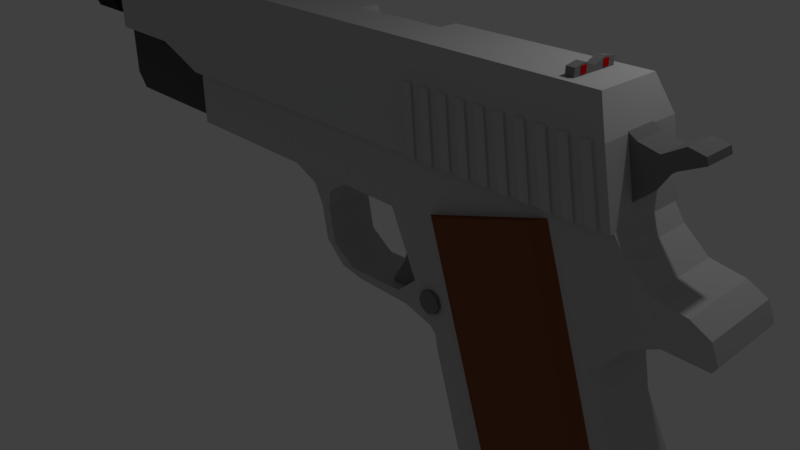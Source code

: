 # Source: Sketchfab_2019_02_04_13_36_16.blend  (saved by Blender 2.79.0; exported with 4.5.12 LTS)
import bpy
from mathutils import Matrix  # noqa: F401  (used for matrix-valued properties, if any)

bpy.ops.wm.read_factory_settings(use_empty=True)
scene = bpy.context.scene
scene.name = 'Scene'

# ---- collections
col_collection_1 = bpy.data.collections.new('Collection 1'); scene.collection.children.link(col_collection_1)

# ---- materials (node trees are filled in below, after node groups)
mat_material_014 = bpy.data.materials.new('Material.014')
mat_material_014.alpha_threshold = 0.0
mat_material_014.use_transparent_shadow = False
mat_material_014.diffuse_color = (0.6038, 0.0, 0.0, 1.0)
mat_material_014.roughness = 0.5
mat_material_013 = bpy.data.materials.new('Material.013')
mat_material_013.alpha_threshold = 0.0
mat_material_013.use_transparent_shadow = False
mat_material_013.diffuse_color = (0.6038, 0.0, 0.0, 1.0)
mat_material_013.roughness = 0.5
mat_material_005 = bpy.data.materials.new('Material.005')
mat_material_005.alpha_threshold = 0.0
mat_material_005.use_transparent_shadow = False
mat_material_005.diffuse_color = (0.03434, 0.03434, 0.03434, 1.0)
mat_material_005.roughness = 0.5
mat_material_010 = bpy.data.materials.new('Material.010')
mat_material_010.alpha_threshold = 0.0
mat_material_010.use_transparent_shadow = False
mat_material_010.diffuse_color = (0.2159, 0.2159, 0.2159, 1.0)
mat_material_010.roughness = 0.5
mat_material_012 = bpy.data.materials.new('Material.012')
mat_material_012.alpha_threshold = 0.0
mat_material_012.use_transparent_shadow = False
mat_material_012.diffuse_color = (0.09084, 0.09084, 0.09084, 1.0)
mat_material_012.roughness = 0.5
mat_material_011 = bpy.data.materials.new('Material.011')
mat_material_011.alpha_threshold = 0.0
mat_material_011.use_transparent_shadow = False
mat_material_011.diffuse_color = (0.2159, 0.2159, 0.2159, 1.0)
mat_material_011.roughness = 0.5
mat_material_009 = bpy.data.materials.new('Material.009')
mat_material_009.alpha_threshold = 0.0
mat_material_009.use_transparent_shadow = False
mat_material_009.diffuse_color = (0.2159, 0.2159, 0.2159, 1.0)
mat_material_009.roughness = 0.5
mat_material_004 = bpy.data.materials.new('Material.004')
mat_material_004.alpha_threshold = 0.0
mat_material_004.use_transparent_shadow = False
mat_material_004.diffuse_color = (0.03434, 0.03434, 0.03434, 1.0)
mat_material_004.roughness = 0.5
mat_material_002 = bpy.data.materials.new('Material.002')
mat_material_002.alpha_threshold = 0.0
mat_material_002.use_transparent_shadow = False
mat_material_002.diffuse_color = (0.2307, 0.07619, 0.03434, 1.0)
mat_material_002.roughness = 0.5
mat_material_001 = bpy.data.materials.new('Material.001')
mat_material_001.alpha_threshold = 0.0
mat_material_001.use_transparent_shadow = False
mat_material_001.diffuse_color = (0.2307, 0.07619, 0.03434, 1.0)
mat_material_001.roughness = 0.5
mat_material_003 = bpy.data.materials.new('Material.003')
mat_material_003.alpha_threshold = 0.0
mat_material_003.use_transparent_shadow = False
mat_material_003.diffuse_color = (0.2159, 0.2159, 0.2159, 1.0)
mat_material_003.roughness = 0.5
mat_material_007 = bpy.data.materials.new('Material.007')
mat_material_007.alpha_threshold = 0.0
mat_material_007.use_transparent_shadow = False
mat_material_007.diffuse_color = (0.5271, 0.5271, 0.5271, 1.0)
mat_material_007.roughness = 0.5
mat_material_008 = bpy.data.materials.new('Material.008')
mat_material_008.alpha_threshold = 0.0
mat_material_008.use_transparent_shadow = False
mat_material_008.diffuse_color = (0.09084, 0.09084, 0.09084, 1.0)
mat_material_008.roughness = 0.5
mat_material = bpy.data.materials.new('Material')
mat_material.alpha_threshold = 0.0
mat_material.use_transparent_shadow = False
mat_material.diffuse_color = (0.5271, 0.5271, 0.5271, 1.0)
mat_material.roughness = 0.5
mat_material.line_color = (0.0, 0.0, 0.0, 1.0)

# ---- material node trees

# ---- world
world_world = bpy.data.worlds.new('World'); scene.world = world_world
world_world.color = (0.05088, 0.05088, 0.05088)
world_world.use_sun_shadow = False
world_world.sun_shadow_jitter_overblur = 0.0
world_world.cycles.sampling_method = 'MANUAL'

# ---- cameras
cam_camera = bpy.data.cameras.new('Camera')
cam_camera.clip_end = 100.0
cam_camera.lens = 35.0
cam_camera.sensor_width = 32.0
cam_camera.sensor_height = 18.0
cam_camera.ortho_scale = 7.314
cam_camera.dof.focus_distance = 0.0
cam_camera.dof.aperture_fstop = 128.0

# ---- lights
light_lamp = bpy.data.lights.new('Lamp', 'POINT')
light_lamp.transmission_factor = 0.0
light_lamp.cutoff_distance = 30.0
light_lamp.energy = 100.0
light_lamp.shadow_buffer_clip_start = 1.001
light_lamp.shadow_soft_size = 0.1
light_lamp.shadow_maximum_resolution = 0.006
light_lamp.use_absolute_resolution = True

# ---- meshes
me_cube_009 = bpy.data.meshes.new('Cube.009')
me_cube_009.from_pydata([(-1.0, -1.0, -1.0), (-1.0, -1.0, 1.0), (-1.0, 1.0, -1.0), (-1.0, 1.0, 1.0), (1.0, -1.0, -1.0), (1.0, -1.0, 1.0), (1.0, 1.0, -1.0), (1.0, 1.0, 1.0)], [], [(0, 1, 3, 2), (2, 3, 7, 6), (6, 7, 5, 4), (4, 5, 1, 0), (2, 6, 4, 0), (7, 3, 1, 5)])
me_cube_009.materials.append(mat_material_014)
me_cube_009.use_remesh_preserve_volume = False
me_cube_009.use_remesh_preserve_attributes = False
me_cube_009.use_mirror_vertex_groups = False
me_cube_009.update()
me_cube_006 = bpy.data.meshes.new('Cube.006')
me_cube_006.from_pydata([(-1.0, -1.0, -1.0), (-1.0, -1.0, 1.0), (-1.0, 1.0, -1.0), (-1.0, 1.0, 1.0), (1.0, -1.0, -1.0), (1.0, -1.0, 1.0), (1.0, 1.0, -1.0), (1.0, 1.0, 1.0)], [], [(0, 1, 3, 2), (2, 3, 7, 6), (6, 7, 5, 4), (4, 5, 1, 0), (2, 6, 4, 0), (7, 3, 1, 5)])
me_cube_006.materials.append(mat_material_013)
me_cube_006.use_remesh_preserve_volume = False
me_cube_006.use_remesh_preserve_attributes = False
me_cube_006.use_mirror_vertex_groups = False
me_cube_006.update()
me_cylinder_003 = bpy.data.meshes.new('Cylinder.003')
me_cylinder_003.from_pydata([(0.0, 1.0, -1.0), (0.0, 1.0, 1.0), (0.7071, 0.7071, -1.0), (0.7071, 0.7071, 1.0), (1.0, -4.371e-08, -1.0), (1.0, -4.371e-08, 1.0), (0.7071, -0.7071, -1.0), (0.7071, -0.7071, 1.0), (-8.742e-08, -1.0, -1.0), (-8.742e-08, -1.0, 1.0), (-0.7071, -0.7071, -1.0), (-0.7071, -0.7071, 1.0), (-1.0, 1.192e-08, -1.0), (-1.0, 1.192e-08, 1.0), (-0.7071, 0.7071, -1.0), (-0.7071, 0.7071, 1.0), (-1.24e-07, 1.0, 0.4533), (-7.156e-08, 1.0, 0.7867), (0.7071, 0.7071, 0.7867), (0.7071, 0.7071, 0.4533), (1.0, -4.371e-08, 0.7867), (1.0, -4.371e-08, 0.4533), (0.7071, -0.7071, 0.7867), (0.7071, -0.7071, 0.4533), (-1.59e-07, -1.0, 0.7867), (-2.114e-07, -1.0, 0.4533), (-0.7071, -0.7071, 0.7867), (-0.7071, -0.7071, 0.4533), (-1.0, 1.192e-08, 0.7867), (-1.0, 1.192e-08, 0.4533), (-0.7071, 0.7071, 0.7867), (-0.7071, 0.7071, 0.4533), (0.7071, 0.7071, -0.4704), (0.7071, 0.7071, -0.7902), (1.0, -4.371e-08, -0.4704), (1.0, -4.371e-08, -0.7902), (0.7071, -0.7071, -0.4704), (0.7071, -0.7071, -0.7902), (-1.01e-07, -1.0, -0.4704), (-8.555e-08, -1.0, -0.7902), (-0.7071, -0.7071, -0.4704), (-0.7071, -0.7071, -0.7902), (-1.0, 1.192e-08, -0.4704), (-1.0, 1.192e-08, -0.7902), (-0.7071, 0.7071, -0.4704), (-0.7071, 0.7071, -0.7902), (1.875e-09, 1.0, -0.7902), (-1.354e-08, 1.0, -0.4704), (-1.184e-07, 1.1, 0.4533), (-5.542e-08, 1.1, 0.7867), (0.7778, 0.7778, 0.7867), (0.7778, 0.7778, 0.4533), (1.1, -4.846e-08, 0.7867), (1.1, -4.846e-08, 0.4533), (0.7778, -0.7778, 0.7867), (0.7778, -0.7778, 0.4533), (-1.516e-07, -1.1, 0.7867), (-2.145e-07, -1.1, 0.4533), (-0.7778, -0.7778, 0.7867), (-0.7778, -0.7778, 0.4533), (-1.1, 1.274e-08, 0.7867), (-1.1, 1.274e-08, 0.4533), (-0.7778, 0.7778, 0.7867), (-0.7778, 0.7778, 0.4533), (0.7778, 0.7778, -0.4704), (0.7778, 0.7778, -0.7902), (1.1, -4.846e-08, -0.4704), (1.1, -4.846e-08, -0.7902), (0.7778, -0.7778, -0.4704), (0.7778, -0.7778, -0.7902), (-1.075e-07, -1.1, -0.4704), (-9.562e-08, -1.1, -0.7902), (-0.7778, -0.7778, -0.4704), (-0.7778, -0.7778, -0.7902), (-1.1, 1.274e-08, -0.4704), (-1.1, 1.274e-08, -0.7902), (-0.7778, 0.7778, -0.4704), (-0.7778, 0.7778, -0.7902), (5.488e-10, 1.1, -0.7902), (-1.138e-08, 1.1, -0.4704), (-1.49e-09, 0.8, -1.0), (0.5657, 0.5657, -1.0), (0.8, -3.348e-08, -1.0), (0.5657, -0.5657, -1.0), (-7.143e-08, -0.8, -1.0), (-0.5657, -0.5657, -1.0), (-0.8, 1.103e-08, -1.0), (-0.5657, 0.5657, -1.0), (-7.457e-08, 0.8, -0.5356), (0.5657, 0.5657, -0.5356), (0.8, -3.348e-08, -0.5356), (0.5657, -0.5657, -0.5356), (-1.445e-07, -0.8, -0.5356), (-0.5657, -0.5657, -0.5356), (-0.8, 1.103e-08, -0.5356), (-0.5657, 0.5657, -0.5356)], [], [(17, 1, 3, 18), (18, 3, 5, 20), (20, 5, 7, 22), (22, 7, 9, 24), (24, 9, 11, 26), (26, 11, 13, 28), (3, 1, 15, 13, 11, 9, 7, 5), (28, 13, 15, 30), (30, 15, 1, 17), (6, 8, 84, 83), (44, 31, 16, 47), (20, 22, 54, 52), (42, 29, 31, 44), (34, 36, 68, 66), (40, 27, 29, 42), (23, 21, 53, 55), (38, 25, 27, 40), (37, 35, 67, 69), (36, 23, 25, 38), (22, 24, 56, 54), (34, 21, 23, 36), (32, 34, 66, 64), (32, 19, 21, 34), (25, 23, 55, 57), (47, 16, 19, 32), (35, 33, 65, 67), (0, 46, 33, 2), (24, 26, 58, 56), (2, 33, 35, 4), (44, 47, 79, 76), (4, 35, 37, 6), (47, 32, 64, 79), (6, 37, 39, 8), (27, 25, 57, 59), (8, 39, 41, 10), (46, 45, 77, 78), (10, 41, 43, 12), (33, 46, 78, 65), (12, 43, 45, 14), (26, 28, 60, 58), (14, 45, 46, 0), (42, 44, 76, 74), (63, 62, 49, 48), (61, 60, 62, 63), (59, 58, 60, 61), (57, 56, 58, 59), (55, 54, 56, 57), (53, 52, 54, 55), (51, 50, 52, 53), (48, 49, 50, 51), (78, 79, 64, 65), (65, 64, 66, 67), (67, 66, 68, 69), (69, 68, 70, 71), (71, 70, 72, 73), (73, 72, 74, 75), (75, 74, 76, 77), (77, 76, 79, 78), (39, 37, 69, 71), (21, 19, 51, 53), (36, 38, 70, 68), (18, 20, 52, 50), (41, 39, 71, 73), (16, 31, 63, 48), (19, 16, 48, 51), (38, 40, 72, 70), (30, 17, 49, 62), (17, 18, 50, 49), (43, 41, 73, 75), (31, 29, 61, 63), (40, 42, 74, 72), (28, 30, 62, 60), (45, 43, 75, 77), (29, 27, 59, 61), (12, 14, 87, 86), (2, 4, 82, 81), (8, 10, 85, 84), (14, 0, 80, 87), (0, 2, 81, 80), (4, 6, 83, 82), (10, 12, 86, 85), (81, 82, 90, 89), (86, 87, 95, 94), (84, 85, 93, 92), (82, 83, 91, 90), (80, 81, 89, 88), (87, 80, 88, 95), (85, 86, 94, 93), (83, 84, 92, 91), (88, 89, 90, 91, 92, 93, 94, 95)])
me_cylinder_003.materials.append(mat_material_005)
me_cylinder_003.use_remesh_preserve_volume = False
me_cylinder_003.use_remesh_preserve_attributes = False
me_cylinder_003.use_mirror_vertex_groups = False
me_cylinder_003.update()
me_cylinder_002 = bpy.data.meshes.new('Cylinder.002')
me_cylinder_002.from_pydata([(0.0, 1.0, -1.0), (0.0, 1.0, 1.0), (0.7071, 0.7071, -1.0), (0.7071, 0.7071, 1.0), (1.0, -4.371e-08, -1.0), (1.0, -4.371e-08, 1.0), (0.7071, -0.7071, -1.0), (0.7071, -0.7071, 1.0), (-8.742e-08, -1.0, -1.0), (-8.742e-08, -1.0, 1.0), (-0.7071, -0.7071, -1.0), (-0.7071, -0.7071, 1.0), (-1.0, 1.192e-08, -1.0), (-1.0, 1.192e-08, 1.0), (-0.7071, 0.7071, -1.0), (-0.7071, 0.7071, 1.0)], [], [(0, 1, 3, 2), (2, 3, 5, 4), (4, 5, 7, 6), (6, 7, 9, 8), (8, 9, 11, 10), (10, 11, 13, 12), (3, 1, 15, 13, 11, 9, 7, 5), (12, 13, 15, 14), (14, 15, 1, 0), (0, 2, 4, 6, 8, 10, 12, 14)])
me_cylinder_002.materials.append(mat_material_010)
me_cylinder_002.use_remesh_preserve_volume = False
me_cylinder_002.use_remesh_preserve_attributes = False
me_cylinder_002.use_mirror_vertex_groups = False
me_cylinder_002.update()
me_cube_008 = bpy.data.meshes.new('Cube.008')
me_cube_008.from_pydata([(-1.0, -1.0, -1.0), (-1.0, -1.0, 1.0), (-1.0, 1.0, -1.0), (-1.0, 1.0, 1.0), (1.0, -1.0, -1.0), (1.0, -1.0, 0.4), (1.0, 1.0, -1.0), (1.0, 1.0, 0.4)], [], [(0, 1, 3, 2), (2, 3, 7, 6), (6, 7, 5, 4), (4, 5, 1, 0), (2, 6, 4, 0), (7, 3, 1, 5)])
me_cube_008.materials.append(mat_material_012)
me_cube_008.use_remesh_preserve_volume = False
me_cube_008.use_remesh_preserve_attributes = False
me_cube_008.use_mirror_vertex_groups = False
me_cube_008.update()
me_cube_007 = bpy.data.meshes.new('Cube.007')
me_cube_007.from_pydata([(-1.0, -1.0, -1.0), (-1.0, -1.0, 0.75), (-1.0, 1.0, -1.0), (-1.0, 1.0, 0.75), (1.0, -1.0, -1.0), (1.0, -1.0, 0.75), (1.0, 1.0, -1.0), (1.0, 1.0, 0.75), (-1.0, 0.5, -1.0), (-1.0, 0.0, -1.0), (-1.0, -0.5, -1.0), (-1.0, -0.5, 1.0), (-1.0, 0.0, 0.4), (-1.0, 0.5, 1.0), (1.0, -0.5, -1.0), (1.0, 0.0, -1.0), (1.0, 0.5, -1.0), (1.0, 0.5, 1.0), (1.0, 0.0, 0.4), (1.0, -0.5, 1.0)], [], [(8, 13, 3, 2), (2, 3, 7, 6), (14, 19, 5, 4), (4, 5, 1, 0), (10, 14, 4, 0), (19, 11, 1, 5), (7, 3, 13, 17), (17, 13, 12, 18), (18, 12, 11, 19), (2, 6, 16, 8), (8, 16, 15, 9), (9, 15, 14, 10), (6, 7, 17, 16), (16, 17, 18, 15), (15, 18, 19, 14), (0, 1, 11, 10), (10, 11, 12, 9), (9, 12, 13, 8)])
me_cube_007.materials.append(mat_material_011)
me_cube_007.use_remesh_preserve_volume = False
me_cube_007.use_remesh_preserve_attributes = False
me_cube_007.use_mirror_vertex_groups = False
me_cube_007.update()
me_plane = bpy.data.meshes.new('Plane')
me_plane.from_pydata([(-1.0, -1.0, 0.0), (1.0, -1.0, 0.0), (-1.0, 1.0, 0.0), (1.0, 1.0, 0.0), (-2.249, -1.0, -0.1818), (-2.249, 1.0, -0.1818), (1.071, -1.0, 0.0758), (1.071, 1.0, 0.0758), (0.6294, -1.0, 0.2048), (0.6294, 1.0, 0.2048), (-0.2713, -1.0, 0.2156), (-0.2713, 1.0, 0.2156), (-0.8347, -1.0, 0.3856), (-0.8347, 1.0, 0.3856), (-1.105, -1.0, 0.5534), (-1.105, 1.0, 0.5534), (0.02084, -1.0, 0.03327), (0.02084, 1.0, 0.03327)], [], [(16, 17, 3, 1), (0, 4, 5, 2), (3, 7, 6, 1), (7, 9, 8, 6), (9, 11, 10, 8), (11, 13, 12, 10), (13, 15, 14, 12), (0, 2, 17, 16), (16, 1, 6, 8), (8, 10, 16), (10, 12, 0, 16), (4, 0, 12, 14), (3, 17, 9, 7), (9, 17, 11), (17, 2, 13, 11), (2, 5, 15, 13)])
me_plane.materials.append(mat_material_009)
me_plane.use_remesh_preserve_volume = False
me_plane.use_remesh_preserve_attributes = False
me_plane.use_mirror_vertex_groups = False
me_plane.update()
me_cylinder_001 = bpy.data.meshes.new('Cylinder.001')
me_cylinder_001.from_pydata([(0.0, 1.0, -1.0), (0.0, 1.0, 1.0), (0.7071, 0.7071, -1.0), (0.7071, 0.7071, 1.0), (1.0, -4.371e-08, -1.0), (1.0, -4.371e-08, 1.0), (0.7071, -0.7071, -1.0), (0.7071, -0.7071, 1.0), (-8.742e-08, -1.0, -1.0), (-8.742e-08, -1.0, 1.0), (-0.7071, -0.7071, -1.0), (-0.7071, -0.7071, 1.0), (-1.0, 1.192e-08, -1.0), (-1.0, 1.192e-08, 1.0), (-0.7071, 0.7071, -1.0), (-0.7071, 0.7071, 1.0)], [], [(0, 1, 3, 2), (2, 3, 5, 4), (4, 5, 7, 6), (6, 7, 9, 8), (8, 9, 11, 10), (10, 11, 13, 12), (3, 1, 15, 13, 11, 9, 7, 5), (12, 13, 15, 14), (14, 15, 1, 0), (0, 2, 4, 6, 8, 10, 12, 14)])
me_cylinder_001.materials.append(mat_material_004)
me_cylinder_001.use_remesh_preserve_volume = False
me_cylinder_001.use_remesh_preserve_attributes = False
me_cylinder_001.use_mirror_vertex_groups = False
me_cylinder_001.update()
me_cube_005 = bpy.data.meshes.new('Cube.005')
me_cube_005.from_pydata([(-1.0, -1.0, -1.0), (-1.0, -1.0, 1.0), (-1.0, 1.0, -1.0), (-1.0, 1.0, 1.0), (1.0, -1.0, -1.0), (1.0, -1.0, 1.0), (1.0, 1.0, -1.0), (1.0, 1.0, 1.0), (-0.8, -2.025, -1.0), (-0.8, -2.025, 1.0), (0.8, -2.025, -1.0), (0.8, -2.025, 1.0)], [], [(0, 1, 3, 2), (2, 3, 7, 6), (6, 7, 5, 4), (2, 6, 4, 0), (7, 3, 1, 5), (4, 5, 11, 10), (1, 0, 8, 9), (8, 10, 11, 9), (5, 1, 9, 11), (4, 10, 8, 0)])
me_cube_005.materials.append(mat_material_002)
me_cube_005.use_remesh_preserve_volume = False
me_cube_005.use_remesh_preserve_attributes = False
me_cube_005.use_mirror_vertex_groups = False
me_cube_005.update()
me_cube_004 = bpy.data.meshes.new('Cube.004')
me_cube_004.from_pydata([(-1.0, -1.0, -1.0), (-1.0, -1.0, 1.0), (-1.0, 1.0, -1.0), (-1.0, 1.0, 1.0), (1.0, -1.0, -1.0), (1.0, -1.0, 1.0), (1.0, 1.0, -1.0), (1.0, 1.0, 1.0), (-0.8, -2.025, -1.0), (-0.8, -2.025, 1.0), (0.8, -2.025, -1.0), (0.8, -2.025, 1.0)], [], [(0, 1, 3, 2), (2, 3, 7, 6), (6, 7, 5, 4), (2, 6, 4, 0), (7, 3, 1, 5), (4, 5, 11, 10), (1, 0, 8, 9), (8, 10, 11, 9), (5, 1, 9, 11), (4, 10, 8, 0)])
me_cube_004.materials.append(mat_material_001)
me_cube_004.use_remesh_preserve_volume = False
me_cube_004.use_remesh_preserve_attributes = False
me_cube_004.use_mirror_vertex_groups = False
me_cube_004.update()
me_cube_003 = bpy.data.meshes.new('Cube.003')
me_cube_003.from_pydata([(-1.0, -1.0, -1.0), (-1.0, -1.0, 1.0), (-1.0, 1.0, -1.0), (-1.0, 1.0, 1.0), (1.0, -1.0, -1.0), (1.0, -1.0, 1.0), (1.0, 1.0, -1.0), (1.0, 1.0, 1.0), (-1.0, -1.0, -0.8446), (-0.5725, -1.0, -0.4223), (-0.3816, -1.0, 4.014e-08), (-0.5725, -1.0, 0.4223), (-1.0, -1.0, 0.8446), (-1.0, 1.0, 0.8446), (-0.5725, 1.0, 0.4223), (-0.3816, 1.0, -3.537e-08), (-0.5725, 1.0, -0.4223), (-1.0, 1.0, -0.8446), (1.0, 1.0, 0.8446), (1.0, 1.0, 0.4223), (1.0, 1.0, -3.537e-08), (1.0, 1.0, -0.4223), (1.0, 1.0, -0.8446), (1.0, -1.0, 0.8446), (1.0, -1.0, 0.4223), (1.0, -1.0, -3.537e-08), (1.0, -1.0, -0.4223), (1.0, -1.0, -0.8446), (-1.088, -0.7, -1.0), (-1.088, -0.7, 1.0), (-1.088, 0.7, -1.0), (-1.088, 0.7, 1.0), (-1.088, -0.7, -0.8446), (-0.6604, -0.7, -0.4223), (-0.4694, -0.7, 4.014e-08), (-0.6604, -0.7, 0.4223), (-1.088, -0.7, 0.8446), (-1.088, 0.7, 0.8446), (-0.6604, 0.7, 0.4223), (-0.4694, 0.7, -3.537e-08), (-0.6604, 0.7, -0.4223), (-1.088, 0.7, -0.8446)], [], [(13, 3, 7, 18), (18, 7, 5, 23), (23, 5, 1, 12), (2, 6, 4, 0), (7, 3, 1, 5), (4, 27, 8, 0), (27, 26, 9, 8), (26, 25, 10, 9), (25, 24, 11, 10), (24, 23, 12, 11), (6, 22, 27, 4), (22, 21, 26, 27), (21, 20, 25, 26), (20, 19, 24, 25), (19, 18, 23, 24), (2, 17, 22, 6), (17, 16, 21, 22), (16, 15, 20, 21), (15, 14, 19, 20), (14, 13, 18, 19), (13, 14, 38, 37), (12, 1, 29, 36), (10, 11, 35, 34), (0, 8, 32, 28), (14, 15, 39, 38), (11, 12, 36, 35), (8, 9, 33, 32), (15, 16, 40, 39), (17, 2, 30, 41), (3, 13, 37, 31), (9, 10, 34, 33), (16, 17, 41, 40), (41, 30, 28, 32), (32, 33, 40, 41), (33, 34, 39, 40), (34, 35, 38, 39), (35, 36, 37, 38), (36, 29, 31, 37)])
me_cube_003.materials.append(mat_material_003)
me_cube_003.use_remesh_preserve_volume = False
me_cube_003.use_remesh_preserve_attributes = False
me_cube_003.use_mirror_vertex_groups = False
me_cube_003.update()
me_cube_002 = bpy.data.meshes.new('Cube.002')
me_cube_002.from_pydata([(-1.0, -1.0, -1.0), (-1.0, 1.0, -1.0), (5.6, -1.0, -1.0), (5.6, 1.0, -1.0), (1.979, 1.0, -1.0), (0.8757, 1.0, -1.0), (0.8757, -1.0, -1.0), (1.979, -1.0, -1.0), (2.807, -1.0, -1.0), (2.807, 1.0, -1.0), (6.617, -1.0, -6.996), (6.617, 1.0, -6.996), (4.557, -1.0, -7.952), (4.557, 1.0, -7.952), (1.455, 0.65, -1.893), (1.315, 0.65, -1.893), (1.315, -0.65, -1.893), (1.455, -0.65, -1.893), (1.546, 0.65, -2.672), (1.406, 0.65, -2.672), (1.406, -0.65, -2.672), (1.546, -0.65, -2.672), (1.893, 0.65, -3.06), (1.69, 0.65, -3.112), (1.69, -0.65, -3.112), (1.893, -0.65, -3.06), (2.726, 0.65, -2.99), (2.025, 0.65, -3.208), (2.025, -0.65, -3.208), (2.726, -0.65, -2.99), (3.248, 0.78, -2.222), (3.248, -0.78, -2.222), (2.848, 0.65, -3.208), (2.848, -0.65, -3.208), (3.543, 0.78, -3.392), (3.543, -0.78, -3.392), (3.772, -1.0, -3.703), (3.772, 1.0, -3.703), (6.463, -1.0, -6.077), (3.19, -1.0, -2.351), (5.526, -1.0, -2.347), (3.19, 1.0, -2.351), (5.921, -1.0, -1.622), (5.921, 1.0, -1.622), (6.247, -1.0, -1.336), (6.247, 1.0, -1.336), (6.736, -1.0, -1.336), (6.736, 1.0, -1.336), (6.781, -1.0, -1.2), (6.781, 1.0, -1.2), (6.69, -1.0, -0.853), (6.69, 1.0, -0.853), (6.464, -1.0, -0.6569), (6.464, 1.0, -0.6569), (6.075, -1.0, -0.5513), (6.075, 1.0, -0.5513), (5.776, -1.0, -0.1288), (5.776, 1.0, -0.1288), (5.649, -1.0, 0.188), (5.649, 1.0, 0.188), (-1.0, -1.0, 0.527), (-1.0, 1.0, 0.527), (5.6, 1.0, 0.527), (5.6, -1.0, 0.527), (1.635, -1.0, 0.527), (1.156, -1.0, 0.527), (1.156, 1.0, 0.527), (1.635, 1.0, 0.527), (2.807, -1.0, 0.527), (2.807, 1.0, 0.527), (3.382, 1.0, -3.027), (5.641, 1.0, -3.322), (3.382, -1.0, -3.027), (2.807, -0.8, -1.0), (2.807, 0.8, -1.0), (4.243, -0.8, -7.952), (4.243, 0.8, -7.952), (3.457, -0.8, -3.703), (3.457, 0.8, -3.703), (3.19, -0.8, -2.351), (3.19, 0.8, -2.351), (3.382, 0.8, -3.027), (3.382, -0.8, -3.027), (6.617, -1.0, -7.496), (6.617, 1.0, -7.496), (6.463, 1.0, -6.077), (5.526, 1.0, -2.347), (5.641, -1.0, -3.322), (6.694, 0.8182, -7.496), (6.694, -0.7818, -6.996), (6.694, 0.8182, -6.996), (6.694, -0.7818, -7.496), (6.54, -0.7818, -6.077), (6.54, 0.8182, -6.077), (5.603, -0.7818, -2.347), (5.603, 0.8182, -2.347), (5.719, 0.8182, -3.322), (5.719, -0.7818, -3.322), (-1.0, -0.8, -1.081), (-1.0, 0.8, -1.081), (0.8757, 0.8, -1.081), (0.8757, -0.8, -1.081), (1.604, -0.825, -1.383), (1.604, 0.825, -1.383), (1.234, 0.725, -1.424), (1.234, -0.725, -1.424)], [], [(48, 50, 46), (6, 0, 98, 101), (4, 9, 8, 7), (13, 84, 83, 12), (102, 103, 14, 17), (105, 101, 100, 104), (17, 14, 18, 21), (16, 15, 19, 20), (21, 18, 22, 25), (20, 19, 23, 24), (25, 22, 26, 29), (24, 23, 27, 28), (29, 26, 30, 31), (28, 27, 32, 33), (33, 32, 34, 35), (7, 6, 101), (18, 19, 15, 14), (22, 23, 19, 18), (23, 22, 27), (17, 16, 20, 21), (21, 20, 24, 25), (24, 28, 25), (26, 32, 27, 22), (25, 28, 33, 29), (30, 34, 32, 26), (29, 33, 35, 31), (83, 10, 12), (84, 13, 11), (86, 41, 9, 3), (39, 40, 2, 8), (12, 10, 38, 36), (11, 13, 37, 85), (2, 40, 42), (72, 87, 40, 39), (71, 70, 41, 86), (94, 95, 43, 42), (43, 45, 44, 42), (45, 47, 46, 44), (47, 49, 48, 46), (49, 51, 50, 48), (51, 53, 52, 50), (53, 55, 54, 52), (55, 57, 56, 54), (57, 59, 58, 56), (44, 46, 50, 52), (52, 54, 44), (42, 44, 54, 56, 2), (4, 67, 69, 9), (2, 63, 68, 8), (5, 66, 67, 4), (1, 61, 66, 5), (7, 64, 65, 6), (8, 68, 64, 7), (6, 65, 60, 0), (9, 69, 62, 3), (0, 60, 61, 1), (49, 47, 51), (47, 45, 53, 51), (53, 45, 55), (45, 43, 3, 57, 55), (86, 3, 43), (3, 62, 59, 57), (85, 37, 70, 71), (36, 38, 87, 72), (36, 72, 82, 77), (41, 70, 81, 80), (37, 13, 76, 78), (12, 36, 77, 75), (9, 41, 80, 74), (72, 39, 79, 82), (70, 37, 78, 81), (39, 8, 73, 79), (78, 76, 75, 77), (12, 75, 76, 13), (79, 73, 74, 80, 81, 78, 77, 82), (11, 85, 93, 90), (40, 87, 97, 94), (71, 86, 95, 96), (84, 11, 90, 88), (38, 10, 89, 92), (87, 38, 92, 97), (85, 71, 96, 93), (10, 83, 91, 89), (88, 90, 93, 96, 95, 94, 97, 92, 89, 91), (42, 40, 94), (43, 95, 86), (1, 5, 100, 99), (100, 101, 98, 99), (0, 1, 99, 98), (5, 4, 100), (103, 14, 15, 104), (102, 105, 16, 17), (2, 58, 63), (58, 2, 56), (83, 84, 88, 91), (7, 101, 105, 102), (4, 103, 104, 100), (16, 105, 104, 15), (7, 4, 103, 102)])
me_cube_002.materials.append(mat_material_007)
me_cube_002.use_remesh_preserve_volume = False
me_cube_002.use_remesh_preserve_attributes = False
me_cube_002.use_mirror_vertex_groups = False
me_cube_002.update()
me_cube_001 = bpy.data.meshes.new('Cube.001')
me_cube_001.from_pydata([(-1.0, -1.0, -0.7529), (-1.0, -1.0, 1.0), (-1.0, 1.0, -0.7529), (-1.0, 1.0, 1.0), (1.0, -1.0, -0.7529), (1.0, -1.0, 1.0), (1.0, 1.0, -0.7529), (1.0, 1.0, 1.0), (-1.0, -0.8, -1.142), (-1.0, 0.8, -1.142), (1.0, -0.8, -1.142), (1.0, 0.8, -1.142)], [], [(0, 1, 3, 2), (2, 3, 7, 6), (4, 5, 1, 0), (4, 0, 8, 10), (2, 6, 11, 9), (11, 10, 8, 9), (0, 2, 9, 8)])
me_cube_001.materials.append(mat_material_008)
me_cube_001.use_remesh_preserve_volume = False
me_cube_001.use_remesh_preserve_attributes = False
me_cube_001.use_mirror_vertex_groups = False
me_cube_001.update()
me_cube = bpy.data.meshes.new('Cube')
me_cube.from_pydata([(1.081, 1.0, -1.0), (1.081, -1.0, -1.0), (-1.0, -1.0, -0.522), (-1.0, 1.0, -0.522), (1.0, 0.75, 1.0), (1.0, -0.75, 1.0), (-1.0, -0.75, 1.0), (-1.0, 0.75, 1.0), (-0.5404, 1.0, -1.0), (-0.5404, -1.0, -1.0), (-0.5404, 0.75, 1.0), (-0.5404, -0.75, 1.0), (-0.7212, 1.0, -0.522), (-0.7212, -1.0, -0.522), (-0.7212, 0.75, 1.0), (-0.7212, -0.75, 1.0), (1.042, 1.0, 0.3472), (1.042, -1.0, 0.3472), (-1.0, -1.0, 0.3472), (-1.0, 1.0, 0.3472), (-0.5404, 1.0, 0.3472), (-0.5404, -1.0, 0.3472), (-0.7212, 1.0, 0.3472), (-0.7212, -1.0, 0.3472), (0.4388, 1.0, -1.0), (0.118, 1.0, -1.0), (0.4388, -1.0, -1.0), (0.118, -1.0, -1.0), (0.4069, 0.75, 1.0), (0.1021, 0.75, 1.0), (0.4069, -0.75, 1.0), (0.1021, -0.75, 1.0), (0.4234, -1.0, 0.3472), (0.1104, -1.0, 0.3472), (0.4234, 1.0, 0.3472), (0.1104, 1.0, 0.3472), (0.4069, 0.3081, 1.0), (0.1021, 0.3081, 1.0), (0.4069, 0.3081, 0.3472), (0.1021, 0.3081, 0.3472), (1.05, 1.0, -1.0), (1.02, 1.0, -1.0), (0.989, 1.0, -1.0), (0.9584, 1.0, -1.0), (0.9279, 1.0, -1.0), (0.8973, 1.0, -1.0), (0.8667, 1.0, -1.0), (0.8362, 1.0, -1.0), (0.8056, 1.0, -1.0), (0.775, 1.0, -1.0), (0.7445, 1.0, -1.0), (0.7139, 1.0, -1.0), (0.6833, 1.0, -1.0), (0.6528, 1.0, -1.0), (0.6222, 1.0, -1.0), (0.5916, 1.0, -1.0), (0.5611, 1.0, -1.0), (0.5305, 1.0, -1.0), (0.4999, 1.0, -1.0), (0.4694, 1.0, -1.0), (1.05, -1.0, -1.0), (1.02, -1.0, -1.0), (0.989, -1.0, -1.0), (0.9584, -1.0, -1.0), (0.9279, -1.0, -1.0), (0.8973, -1.0, -1.0), (0.8667, -1.0, -1.0), (0.8362, -1.0, -1.0), (0.8056, -1.0, -1.0), (0.775, -1.0, -1.0), (0.7445, -1.0, -1.0), (0.7139, -1.0, -1.0), (0.6833, -1.0, -1.0), (0.6528, -1.0, -1.0), (0.6222, -1.0, -1.0), (0.5916, -1.0, -1.0), (0.5611, -1.0, -1.0), (0.5305, -1.0, -1.0), (0.4999, -1.0, -1.0), (0.4694, -1.0, -1.0), (0.9718, 0.75, 1.0), (0.9435, 0.75, 1.0), (0.9153, 0.75, 1.0), (0.887, 0.75, 1.0), (0.8588, 0.75, 1.0), (0.8305, 0.75, 1.0), (0.8023, 0.75, 1.0), (0.774, 0.75, 1.0), (0.7458, 0.75, 1.0), (0.7175, 0.75, 1.0), (0.6893, 0.75, 1.0), (0.6611, 0.75, 1.0), (0.6328, 0.75, 1.0), (0.6046, 0.75, 1.0), (0.5763, 0.75, 1.0), (0.5481, 0.75, 1.0), (0.5198, 0.75, 1.0), (0.4916, 0.75, 1.0), (0.4633, 0.75, 1.0), (0.4351, 0.75, 1.0), (0.9718, -0.75, 1.0), (0.9435, -0.75, 1.0), (0.9153, -0.75, 1.0), (0.887, -0.75, 1.0), (0.8588, -0.75, 1.0), (0.8305, -0.75, 1.0), (0.8023, -0.75, 1.0), (0.774, -0.75, 1.0), (0.7458, -0.75, 1.0), (0.7175, -0.75, 1.0), (0.6893, -0.75, 1.0), (0.6611, -0.75, 1.0), (0.6328, -0.75, 1.0), (0.6046, -0.75, 1.0), (0.5763, -0.75, 1.0), (0.5481, -0.75, 1.0), (0.5198, -0.75, 1.0), (0.4916, -0.75, 1.0), (0.4633, -0.75, 1.0), (0.4351, -0.75, 1.0), (1.012, -1.0, 0.3472), (0.983, -1.0, 0.3472), (0.9536, -1.0, 0.3472), (0.9241, -1.0, 0.3472), (0.8947, -1.0, 0.3472), (0.8652, -1.0, 0.3472), (0.8358, -1.0, 0.3472), (0.8063, -1.0, 0.3472), (0.7769, -1.0, 0.3472), (0.7474, -1.0, 0.3472), (0.718, -1.0, 0.3472), (0.6885, -1.0, 0.3472), (0.6591, -1.0, 0.3472), (0.6296, -1.0, 0.3472), (0.6002, -1.0, 0.3472), (0.5707, -1.0, 0.3472), (0.5412, -1.0, 0.3472), (0.5118, -1.0, 0.3472), (0.4823, -1.0, 0.3472), (0.4529, -1.0, 0.3472), (1.012, 1.0, 0.3472), (0.983, 1.0, 0.3472), (0.9536, 1.0, 0.3472), (0.9241, 1.0, 0.3472), (0.8947, 1.0, 0.3472), (0.8652, 1.0, 0.3472), (0.8358, 1.0, 0.3472), (0.8063, 1.0, 0.3472), (0.7769, 1.0, 0.3472), (0.7474, 1.0, 0.3472), (0.718, 1.0, 0.3472), (0.6885, 1.0, 0.3472), (0.6591, 1.0, 0.3472), (0.6296, 1.0, 0.3472), (0.6002, 1.0, 0.3472), (0.5707, 1.0, 0.3472), (0.5412, 1.0, 0.3472), (0.5118, 1.0, 0.3472), (0.4823, 1.0, 0.3472), (0.4529, 1.0, 0.3472), (1.05, 1.05, -1.0), (1.02, 1.05, -1.0), (0.989, 1.05, -1.0), (0.9584, 1.05, -1.0), (0.9279, 1.05, -1.0), (0.8973, 1.05, -1.0), (0.8667, 1.05, -1.0), (0.8362, 1.05, -1.0), (0.8056, 1.05, -1.0), (0.775, 1.05, -1.0), (0.7445, 1.05, -1.0), (0.7139, 1.05, -1.0), (0.6833, 1.05, -1.0), (0.6528, 1.05, -1.0), (0.6222, 1.05, -1.0), (0.5916, 1.05, -1.0), (0.5611, 1.05, -1.0), (0.5305, 1.05, -1.0), (0.4999, 1.05, -1.0), (0.4694, 1.05, -1.0), (1.05, -1.05, -1.0), (1.02, -1.05, -1.0), (0.989, -1.05, -1.0), (0.9584, -1.05, -1.0), (0.9279, -1.05, -1.0), (0.8973, -1.05, -1.0), (0.8667, -1.05, -1.0), (0.8362, -1.05, -1.0), (0.8056, -1.05, -1.0), (0.775, -1.05, -1.0), (0.7445, -1.05, -1.0), (0.7139, -1.05, -1.0), (0.6833, -1.05, -1.0), (0.6528, -1.05, -1.0), (0.6222, -1.05, -1.0), (0.5916, -1.05, -1.0), (0.5611, -1.05, -1.0), (0.5305, -1.05, -1.0), (0.4999, -1.05, -1.0), (0.4694, -1.05, -1.0), (1.012, -1.05, 0.3472), (0.983, -1.05, 0.3472), (0.9536, -1.05, 0.3472), (0.9241, -1.05, 0.3472), (0.8947, -1.05, 0.3472), (0.8652, -1.05, 0.3472), (0.8358, -1.05, 0.3472), (0.8063, -1.05, 0.3472), (0.7769, -1.05, 0.3472), (0.7474, -1.05, 0.3472), (0.718, -1.05, 0.3472), (0.6885, -1.05, 0.3472), (0.6591, -1.05, 0.3472), (0.6296, -1.05, 0.3472), (0.6002, -1.05, 0.3472), (0.5707, -1.05, 0.3472), (0.5412, -1.05, 0.3472), (0.5118, -1.05, 0.3472), (0.4823, -1.05, 0.3472), (0.4529, -1.05, 0.3472), (1.012, 1.05, 0.3472), (0.983, 1.05, 0.3472), (0.9536, 1.05, 0.3472), (0.9241, 1.05, 0.3472), (0.8947, 1.05, 0.3472), (0.8652, 1.05, 0.3472), (0.8358, 1.05, 0.3472), (0.8063, 1.05, 0.3472), (0.7769, 1.05, 0.3472), (0.7474, 1.05, 0.3472), (0.718, 1.05, 0.3472), (0.6885, 1.05, 0.3472), (0.6591, 1.05, 0.3472), (0.6296, 1.05, 0.3472), (0.6002, 1.05, 0.3472), (0.5707, 1.05, 0.3472), (0.5412, 1.05, 0.3472), (0.5118, 1.05, 0.3472), (0.4823, 1.05, 0.3472), (0.4529, 1.05, 0.3472)], [], [(12, 13, 2, 3), (14, 7, 6, 15), (16, 4, 5, 17), (23, 15, 6, 18), (18, 6, 7, 19), (22, 12, 3, 19), (35, 25, 8, 20), (33, 31, 11, 21), (29, 10, 11, 31), (25, 27, 9, 8), (20, 8, 12, 22), (21, 11, 15, 23), (10, 14, 15, 11), (8, 9, 13, 12), (9, 21, 23, 13), (10, 20, 22, 14), (27, 33, 21, 9), (29, 35, 20, 10), (14, 22, 19, 7), (2, 18, 19, 3), (13, 23, 18, 2), (0, 16, 17, 1), (99, 159, 34, 28), (37, 36, 38, 39), (79, 139, 32, 26), (26, 32, 33, 27), (59, 79, 26, 24), (24, 26, 27, 25), (99, 28, 30, 119), (31, 30, 36, 37), (139, 119, 30, 32), (32, 30, 31, 33), (159, 59, 24, 34), (34, 24, 25, 35), (35, 39, 38, 34), (36, 28, 34, 38), (29, 37, 39, 35), (16, 0, 40, 140), (145, 144, 224, 225), (141, 41, 42, 142), (51, 151, 231, 171), (143, 43, 44, 144), (129, 69, 189, 209), (145, 45, 46, 146), (150, 50, 170, 230), (147, 47, 48, 148), (65, 64, 184, 185), (149, 49, 50, 150), (68, 128, 208, 188), (151, 51, 52, 152), (143, 142, 222, 223), (153, 53, 54, 154), (49, 149, 229, 169), (155, 55, 56, 156), (127, 67, 187, 207), (157, 57, 58, 158), (148, 48, 168, 228), (17, 5, 100, 120), (120, 100, 101, 121), (121, 101, 102, 122), (122, 102, 103, 123), (123, 103, 104, 124), (124, 104, 105, 125), (125, 105, 106, 126), (126, 106, 107, 127), (127, 107, 108, 128), (128, 108, 109, 129), (129, 109, 110, 130), (130, 110, 111, 131), (131, 111, 112, 132), (132, 112, 113, 133), (133, 113, 114, 134), (134, 114, 115, 135), (135, 115, 116, 136), (136, 116, 117, 137), (137, 117, 118, 138), (138, 118, 119, 139), (4, 80, 100, 5), (80, 81, 101, 100), (81, 82, 102, 101), (82, 83, 103, 102), (83, 84, 104, 103), (84, 85, 105, 104), (85, 86, 106, 105), (86, 87, 107, 106), (87, 88, 108, 107), (88, 89, 109, 108), (89, 90, 110, 109), (90, 91, 111, 110), (91, 92, 112, 111), (92, 93, 113, 112), (93, 94, 114, 113), (94, 95, 115, 114), (95, 96, 116, 115), (96, 97, 117, 116), (97, 98, 118, 117), (98, 99, 119, 118), (0, 1, 60, 40), (40, 60, 61, 41), (41, 61, 62, 42), (42, 62, 63, 43), (43, 63, 64, 44), (44, 64, 65, 45), (45, 65, 66, 46), (46, 66, 67, 47), (47, 67, 68, 48), (48, 68, 69, 49), (49, 69, 70, 50), (50, 70, 71, 51), (51, 71, 72, 52), (52, 72, 73, 53), (53, 73, 74, 54), (54, 74, 75, 55), (55, 75, 76, 56), (56, 76, 77, 57), (57, 77, 78, 58), (58, 78, 79, 59), (1, 17, 120, 60), (63, 62, 182, 183), (61, 121, 122, 62), (66, 126, 206, 186), (63, 123, 124, 64), (141, 140, 220, 221), (65, 125, 126, 66), (47, 147, 227, 167), (67, 127, 128, 68), (125, 65, 185, 205), (69, 129, 130, 70), (146, 46, 166, 226), (71, 131, 132, 72), (61, 60, 180, 181), (73, 133, 134, 74), (64, 124, 204, 184), (75, 135, 136, 76), (138, 139, 219, 218), (77, 137, 138, 78), (45, 145, 225, 165), (4, 16, 140, 80), (80, 140, 141, 81), (81, 141, 142, 82), (82, 142, 143, 83), (83, 143, 144, 84), (84, 144, 145, 85), (85, 145, 146, 86), (86, 146, 147, 87), (87, 147, 148, 88), (88, 148, 149, 89), (89, 149, 150, 90), (90, 150, 151, 91), (91, 151, 152, 92), (92, 152, 153, 93), (93, 153, 154, 94), (94, 154, 155, 95), (95, 155, 156, 96), (96, 156, 157, 97), (97, 157, 158, 98), (98, 158, 159, 99), (220, 160, 161, 221), (222, 162, 163, 223), (224, 164, 165, 225), (226, 166, 167, 227), (228, 168, 169, 229), (230, 170, 171, 231), (232, 172, 173, 233), (234, 174, 175, 235), (236, 176, 177, 237), (238, 178, 179, 239), (180, 200, 201, 181), (182, 202, 203, 183), (184, 204, 205, 185), (186, 206, 207, 187), (188, 208, 209, 189), (190, 210, 211, 191), (192, 212, 213, 193), (194, 214, 215, 195), (196, 216, 217, 197), (198, 218, 219, 199), (70, 130, 210, 190), (67, 66, 186, 187), (152, 52, 172, 232), (40, 41, 161, 160), (131, 71, 191, 211), (53, 153, 233, 173), (147, 146, 226, 227), (72, 132, 212, 192), (120, 121, 201, 200), (69, 68, 188, 189), (154, 54, 174, 234), (42, 43, 163, 162), (133, 73, 193, 213), (55, 155, 235, 175), (149, 148, 228, 229), (74, 134, 214, 194), (122, 123, 203, 202), (71, 70, 190, 191), (156, 56, 176, 236), (44, 45, 165, 164), (135, 75, 195, 215), (57, 157, 237, 177), (151, 150, 230, 231), (76, 136, 216, 196), (124, 125, 205, 204), (73, 72, 192, 193), (158, 58, 178, 238), (46, 47, 167, 166), (137, 77, 197, 217), (59, 159, 239, 179), (153, 152, 232, 233), (78, 138, 218, 198), (126, 127, 207, 206), (75, 74, 194, 195), (48, 49, 169, 168), (139, 79, 199, 219), (155, 154, 234, 235), (128, 129, 209, 208), (77, 76, 196, 197), (50, 51, 171, 170), (157, 156, 236, 237), (130, 131, 211, 210), (79, 78, 198, 199), (52, 53, 173, 172), (159, 158, 238, 239), (132, 133, 213, 212), (54, 55, 175, 174), (140, 40, 160, 220), (41, 141, 221, 161), (134, 135, 215, 214), (60, 120, 200, 180), (56, 57, 177, 176), (142, 42, 162, 222), (121, 61, 181, 201), (43, 143, 223, 163), (136, 137, 217, 216), (62, 122, 202, 182), (58, 59, 179, 178), (144, 44, 164, 224), (123, 63, 183, 203)])
me_cube.materials.append(mat_material)
me_cube.use_remesh_preserve_volume = False
me_cube.use_remesh_preserve_attributes = False
me_cube.use_mirror_vertex_groups = False
me_cube.update()

# ---- objects
ob_cube_009 = bpy.data.objects.new('Cube.009', me_cube_009)
ob_cube_008 = bpy.data.objects.new('Cube.008', me_cube_006)
ob_cylinder_003 = bpy.data.objects.new('Cylinder.003', me_cylinder_003)
ob_cylinder_002 = bpy.data.objects.new('Cylinder.002', me_cylinder_002)
ob_cube_007 = bpy.data.objects.new('Cube.007', me_cube_008)
ob_cube_006 = bpy.data.objects.new('Cube.006', me_cube_007)
ob_plane = bpy.data.objects.new('Plane', me_plane)
ob_cylinder_001 = bpy.data.objects.new('Cylinder.001', me_cylinder_001)
ob_cube_005 = bpy.data.objects.new('Cube.005', me_cube_005)
ob_cube_004 = bpy.data.objects.new('Cube.004', me_cube_004)
ob_cube_003 = bpy.data.objects.new('Cube.003', me_cube_003)
ob_cube_002 = bpy.data.objects.new('Cube.002', me_cube_002)
ob_cube_001 = bpy.data.objects.new('Cube.001', me_cube_001)
ob_cube = bpy.data.objects.new('Cube', me_cube)
ob_lamp = bpy.data.objects.new('Lamp', light_lamp)
ob_camera = bpy.data.objects.new('Camera', cam_camera)

# ---- transforms, parenting, visibility, modifiers, constraints
ob_cube_009.location = (3.108, 0.17, 3.135)
ob_cube_009.scale = (0.015, 0.04, 0.04)
ob_cube_009.hide_viewport = True
ob_cube_009.lineart.crease_threshold = 0.0
ob_cube_008.location = (3.108, -0.17, 3.135)
ob_cube_008.scale = (0.015, 0.04, 0.04)
ob_cube_008.hide_viewport = True
ob_cube_008.lineart.crease_threshold = 0.0
ob_cylinder_003.location = (-6.82, 8.551e-08, 2.69)
ob_cylinder_003.rotation_euler = (0.0, 1.571, 0.0)
ob_cylinder_003.scale = (0.5, 0.5, 2.0)
ob_cylinder_003.hide_viewport = True
ob_cylinder_003.lineart.crease_threshold = 0.0
ob_cylinder_002.location = (1.622, -0.4991, 0.2173)
ob_cylinder_002.rotation_euler = (1.571, 0.0, 0.0)
ob_cylinder_002.scale = (0.15, 0.15, 0.05)
ob_cylinder_002.hide_viewport = True
ob_cylinder_002.lineart.crease_threshold = 0.0
ob_cube_007.location = (-4.463, 1.112e-07, 3.069)
ob_cube_007.scale = (0.15, 0.05, 0.15)
ob_cube_007.hide_viewport = True
ob_cube_007.lineart.crease_threshold = 0.0
ob_cube_006.location = (3.067, 8.649e-08, 3.099)
ob_cube_006.scale = (0.05, 0.3, 0.1)
ob_cube_006.hide_viewport = True
ob_cube_006.lineart.crease_threshold = 0.0
ob_plane.location = (4.174, 1.235e-07, 2.452)
ob_plane.rotation_euler = (-6.331e-09, -0.5663, 2.176e-08)
ob_plane.scale = (0.3, 0.2, 1.0)
ob_plane.hide_viewport = True
ob_plane.lineart.crease_threshold = 0.0
ob_cylinder_001.location = (-4.779, 8.551e-08, 1.61)
ob_cylinder_001.rotation_euler = (0.0, 1.571, 0.0)
ob_cylinder_001.scale = (0.2, 0.2, 0.1)
ob_cylinder_001.hide_viewport = True
ob_cylinder_001.lineart.crease_threshold = 0.0
ob_cube_005.location = (3.024, 0.4, -0.5628)
ob_cube_005.rotation_euler = (-1.356e-10, 0.3142, 3.142)
ob_cube_005.scale = (0.8, 0.1, 2.2)
ob_cube_005.hide_viewport = True
ob_cube_005.lineart.crease_threshold = 0.0
ob_cube_004.location = (3.024, -0.4, -0.5628)
ob_cube_004.rotation_euler = (-1.356e-10, -0.3142, -2.926e-09)
ob_cube_004.scale = (0.8, 0.1, 2.2)
ob_cube_004.hide_viewport = True
ob_cube_004.lineart.crease_threshold = 0.0
ob_cube_003.location = (1.095, 5.96e-08, 0.5782)
ob_cube_003.scale = (0.4, 0.2, 0.65)
ob_cube_003.hide_viewport = True
ob_cube_003.lineart.crease_threshold = 0.0
ob_cube_002.location = (-1.829, 0.0, 1.774)
ob_cube_002.scale = (1.0, 0.5, 0.6)
ob_cube_002.hide_viewport = True
ob_cube_002.lineart.crease_threshold = 0.0
ob_cube_001.location = (-3.825, 7.71e-08, 1.988)
ob_cube_001.scale = (1.0, 0.425, 0.7)
ob_cube_001.hide_viewport = True
ob_cube_001.lineart.crease_threshold = 0.0
ob_cube.location = (-0.67, 0.0, 2.48)
ob_cube.scale = (4.157, 0.55, 0.6)
ob_cube.lock_rotations_4d = False
ob_cube.empty_display_type = 'ARROWS'
ob_cube.hide_viewport = True
ob_cube.lineart.crease_threshold = 0.0
ob_lamp.location = (4.076, 1.005, 5.904)
ob_lamp.rotation_euler = (0.6503, 0.05522, 1.866)
ob_lamp.lock_rotations_4d = False
ob_lamp.empty_display_type = 'ARROWS'
ob_lamp.color = (0.0, 0.0, 0.0, 0.0)
ob_lamp.lineart.crease_threshold = 0.0
ob_camera.location = (7.481, -6.508, 5.344)
ob_camera.rotation_euler = (1.109, 0.0, 0.8149)
ob_camera.lock_rotations_4d = False
ob_camera.empty_display_type = 'ARROWS'
ob_camera.color = (0.0, 0.0, 0.0, 0.0)
ob_camera.display_type = 'WIRE'
ob_camera.lineart.crease_threshold = 0.0

# ---- collection membership
col_collection_1.objects.link(ob_cube_009)
col_collection_1.objects.link(ob_cube_008)
col_collection_1.objects.link(ob_cylinder_003)
col_collection_1.objects.link(ob_cylinder_002)
col_collection_1.objects.link(ob_cube_007)
col_collection_1.objects.link(ob_cube_006)
col_collection_1.objects.link(ob_plane)
col_collection_1.objects.link(ob_cylinder_001)
col_collection_1.objects.link(ob_cube_005)
col_collection_1.objects.link(ob_cube_004)
col_collection_1.objects.link(ob_cube_003)
col_collection_1.objects.link(ob_cube_002)
col_collection_1.objects.link(ob_cube_001)
col_collection_1.objects.link(ob_cube)
col_collection_1.objects.link(ob_lamp)
col_collection_1.objects.link(ob_camera)

# ---- scene / render settings (as saved in the file)
scene.camera = ob_camera
scene.frame_start = 1; scene.frame_end = 250; scene.frame_set(2)
scene.render.engine = 'BLENDER_EEVEE_NEXT'
scene.render.resolution_percentage = 50
scene.render.dither_intensity = 0.0
scene.cycles.use_denoising = False
scene.cycles.samples = 128
scene.cycles.sampling_pattern = 'TABULATED_SOBOL'
scene.cycles.use_adaptive_sampling = False
scene.cycles.use_light_tree = False
scene.cycles.blur_glossy = 0.0
scene.cycles.sample_clamp_indirect = 0.0
scene.view_settings.view_transform = 'Standard'
bpy.context.view_layer.update()
